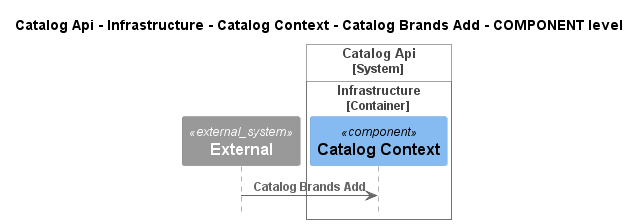

The diagram above was rendered by PlantUML. Its source (embedded in the PNG):
@startuml
!pragma layout smetana
!include ..\..\..\..\..\..\..\..\.c4s\C4_Sequence.puml

title Catalog Api - Infrastructure - Catalog Context - Catalog Brands Add - COMPONENT level

System_Ext(C4InterFlow.SoftwareSystems.ExternalSystem, "External", "")

System_Boundary(dotnet.eShop.Architecture.SoftwareSystems.CatalogApi, "Catalog Api")
    
Container_Boundary(dotnet.eShop.Architecture.SoftwareSystems.CatalogApi.Containers.Infrastructure, "Infrastructure")
    Component(dotnet.eShop.Architecture.SoftwareSystems.CatalogApi.Containers.Infrastructure.Components.CatalogContext, "Catalog Context", "", "")
Boundary_End()
Boundary_End()

Rel(C4InterFlow.SoftwareSystems.ExternalSystem, dotnet.eShop.Architecture.SoftwareSystems.CatalogApi.Containers.Infrastructure.Components.CatalogContext, "Catalog Brands Add")


@enduml